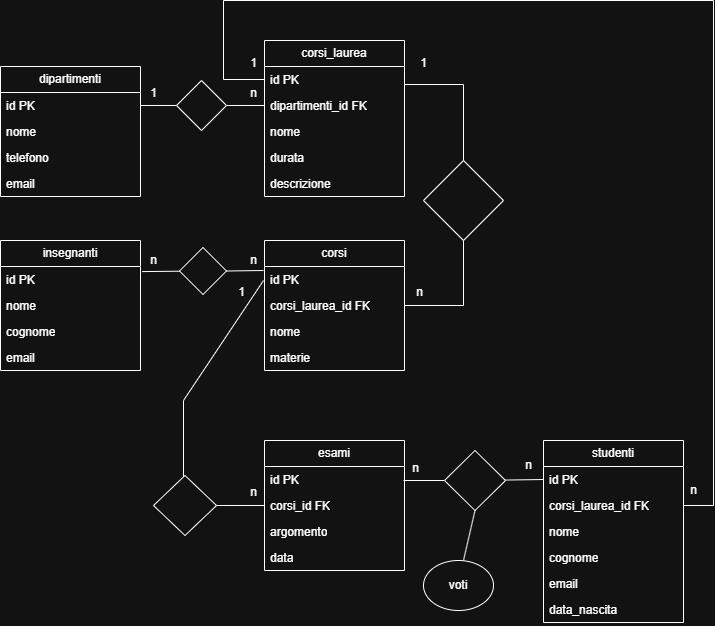

The diagram above was exported from draw.io. Its source (the exported page's mxGraphModel, read from the mxfile embedded in the PNG):
<mxGraphModel dx="1246" dy="643" grid="1" gridSize="10" guides="1" tooltips="1" connect="1" arrows="1" fold="1" page="1" pageScale="1" pageWidth="827" pageHeight="1169" math="0" shadow="0">
  <root>
    <mxCell id="0" />
    <mxCell id="1" parent="0" />
    <mxCell id="YKDkTW8NS20oGhNLSPOr-1" value="dipartimenti" style="swimlane;fontStyle=0;childLayout=stackLayout;horizontal=1;startSize=26;fillColor=none;horizontalStack=0;resizeParent=1;resizeParentMax=0;resizeLast=0;collapsible=1;marginBottom=0;whiteSpace=wrap;html=1;" vertex="1" parent="1">
      <mxGeometry x="57" y="186" width="140" height="130" as="geometry" />
    </mxCell>
    <mxCell id="YKDkTW8NS20oGhNLSPOr-2" value="id PK" style="text;strokeColor=none;fillColor=none;align=left;verticalAlign=top;spacingLeft=4;spacingRight=4;overflow=hidden;rotatable=0;points=[[0,0.5],[1,0.5]];portConstraint=eastwest;whiteSpace=wrap;html=1;" vertex="1" parent="YKDkTW8NS20oGhNLSPOr-1">
      <mxGeometry y="26" width="140" height="26" as="geometry" />
    </mxCell>
    <mxCell id="YKDkTW8NS20oGhNLSPOr-3" value="nome" style="text;strokeColor=none;fillColor=none;align=left;verticalAlign=top;spacingLeft=4;spacingRight=4;overflow=hidden;rotatable=0;points=[[0,0.5],[1,0.5]];portConstraint=eastwest;whiteSpace=wrap;html=1;" vertex="1" parent="YKDkTW8NS20oGhNLSPOr-1">
      <mxGeometry y="52" width="140" height="26" as="geometry" />
    </mxCell>
    <mxCell id="YKDkTW8NS20oGhNLSPOr-53" value="telefono" style="text;strokeColor=none;fillColor=none;align=left;verticalAlign=top;spacingLeft=4;spacingRight=4;overflow=hidden;rotatable=0;points=[[0,0.5],[1,0.5]];portConstraint=eastwest;whiteSpace=wrap;html=1;" vertex="1" parent="YKDkTW8NS20oGhNLSPOr-1">
      <mxGeometry y="78" width="140" height="26" as="geometry" />
    </mxCell>
    <mxCell id="YKDkTW8NS20oGhNLSPOr-54" value="email" style="text;strokeColor=none;fillColor=none;align=left;verticalAlign=top;spacingLeft=4;spacingRight=4;overflow=hidden;rotatable=0;points=[[0,0.5],[1,0.5]];portConstraint=eastwest;whiteSpace=wrap;html=1;" vertex="1" parent="YKDkTW8NS20oGhNLSPOr-1">
      <mxGeometry y="104" width="140" height="26" as="geometry" />
    </mxCell>
    <mxCell id="YKDkTW8NS20oGhNLSPOr-5" value="corsi_laurea" style="swimlane;fontStyle=0;childLayout=stackLayout;horizontal=1;startSize=26;fillColor=none;horizontalStack=0;resizeParent=1;resizeParentMax=0;resizeLast=0;collapsible=1;marginBottom=0;whiteSpace=wrap;html=1;" vertex="1" parent="1">
      <mxGeometry x="321" y="160" width="140" height="156" as="geometry" />
    </mxCell>
    <mxCell id="YKDkTW8NS20oGhNLSPOr-6" value="id PK" style="text;strokeColor=none;fillColor=none;align=left;verticalAlign=top;spacingLeft=4;spacingRight=4;overflow=hidden;rotatable=0;points=[[0,0.5],[1,0.5]];portConstraint=eastwest;whiteSpace=wrap;html=1;" vertex="1" parent="YKDkTW8NS20oGhNLSPOr-5">
      <mxGeometry y="26" width="140" height="26" as="geometry" />
    </mxCell>
    <mxCell id="YKDkTW8NS20oGhNLSPOr-7" value="dipartimenti_id FK" style="text;strokeColor=none;fillColor=none;align=left;verticalAlign=top;spacingLeft=4;spacingRight=4;overflow=hidden;rotatable=0;points=[[0,0.5],[1,0.5]];portConstraint=eastwest;whiteSpace=wrap;html=1;" vertex="1" parent="YKDkTW8NS20oGhNLSPOr-5">
      <mxGeometry y="52" width="140" height="26" as="geometry" />
    </mxCell>
    <mxCell id="YKDkTW8NS20oGhNLSPOr-55" value="nome" style="text;strokeColor=none;fillColor=none;align=left;verticalAlign=top;spacingLeft=4;spacingRight=4;overflow=hidden;rotatable=0;points=[[0,0.5],[1,0.5]];portConstraint=eastwest;whiteSpace=wrap;html=1;" vertex="1" parent="YKDkTW8NS20oGhNLSPOr-5">
      <mxGeometry y="78" width="140" height="26" as="geometry" />
    </mxCell>
    <mxCell id="YKDkTW8NS20oGhNLSPOr-56" value="durata" style="text;strokeColor=none;fillColor=none;align=left;verticalAlign=top;spacingLeft=4;spacingRight=4;overflow=hidden;rotatable=0;points=[[0,0.5],[1,0.5]];portConstraint=eastwest;whiteSpace=wrap;html=1;" vertex="1" parent="YKDkTW8NS20oGhNLSPOr-5">
      <mxGeometry y="104" width="140" height="26" as="geometry" />
    </mxCell>
    <mxCell id="YKDkTW8NS20oGhNLSPOr-57" value="descrizione" style="text;strokeColor=none;fillColor=none;align=left;verticalAlign=top;spacingLeft=4;spacingRight=4;overflow=hidden;rotatable=0;points=[[0,0.5],[1,0.5]];portConstraint=eastwest;whiteSpace=wrap;html=1;" vertex="1" parent="YKDkTW8NS20oGhNLSPOr-5">
      <mxGeometry y="130" width="140" height="26" as="geometry" />
    </mxCell>
    <mxCell id="YKDkTW8NS20oGhNLSPOr-11" value="1" style="text;html=1;align=center;verticalAlign=middle;resizable=0;points=[];autosize=1;strokeColor=none;fillColor=none;" vertex="1" parent="1">
      <mxGeometry x="195" y="198" width="30" height="30" as="geometry" />
    </mxCell>
    <mxCell id="YKDkTW8NS20oGhNLSPOr-14" value="corsi" style="swimlane;fontStyle=0;childLayout=stackLayout;horizontal=1;startSize=26;fillColor=none;horizontalStack=0;resizeParent=1;resizeParentMax=0;resizeLast=0;collapsible=1;marginBottom=0;whiteSpace=wrap;html=1;" vertex="1" parent="1">
      <mxGeometry x="321" y="360" width="140" height="130" as="geometry" />
    </mxCell>
    <mxCell id="YKDkTW8NS20oGhNLSPOr-15" value="id PK" style="text;strokeColor=none;fillColor=none;align=left;verticalAlign=top;spacingLeft=4;spacingRight=4;overflow=hidden;rotatable=0;points=[[0,0.5],[1,0.5]];portConstraint=eastwest;whiteSpace=wrap;html=1;" vertex="1" parent="YKDkTW8NS20oGhNLSPOr-14">
      <mxGeometry y="26" width="140" height="26" as="geometry" />
    </mxCell>
    <mxCell id="YKDkTW8NS20oGhNLSPOr-17" value="corsi_laurea_id FK" style="text;strokeColor=none;fillColor=none;align=left;verticalAlign=top;spacingLeft=4;spacingRight=4;overflow=hidden;rotatable=0;points=[[0,0.5],[1,0.5]];portConstraint=eastwest;whiteSpace=wrap;html=1;" vertex="1" parent="YKDkTW8NS20oGhNLSPOr-14">
      <mxGeometry y="52" width="140" height="26" as="geometry" />
    </mxCell>
    <mxCell id="YKDkTW8NS20oGhNLSPOr-16" value="nome" style="text;strokeColor=none;fillColor=none;align=left;verticalAlign=top;spacingLeft=4;spacingRight=4;overflow=hidden;rotatable=0;points=[[0,0.5],[1,0.5]];portConstraint=eastwest;whiteSpace=wrap;html=1;" vertex="1" parent="YKDkTW8NS20oGhNLSPOr-14">
      <mxGeometry y="78" width="140" height="26" as="geometry" />
    </mxCell>
    <mxCell id="YKDkTW8NS20oGhNLSPOr-58" value="materie" style="text;strokeColor=none;fillColor=none;align=left;verticalAlign=top;spacingLeft=4;spacingRight=4;overflow=hidden;rotatable=0;points=[[0,0.5],[1,0.5]];portConstraint=eastwest;whiteSpace=wrap;html=1;" vertex="1" parent="YKDkTW8NS20oGhNLSPOr-14">
      <mxGeometry y="104" width="140" height="26" as="geometry" />
    </mxCell>
    <mxCell id="YKDkTW8NS20oGhNLSPOr-25" value="insegnanti" style="swimlane;fontStyle=0;childLayout=stackLayout;horizontal=1;startSize=26;fillColor=none;horizontalStack=0;resizeParent=1;resizeParentMax=0;resizeLast=0;collapsible=1;marginBottom=0;whiteSpace=wrap;html=1;" vertex="1" parent="1">
      <mxGeometry x="57" y="360" width="140" height="130" as="geometry" />
    </mxCell>
    <mxCell id="YKDkTW8NS20oGhNLSPOr-26" value="id PK" style="text;strokeColor=none;fillColor=none;align=left;verticalAlign=top;spacingLeft=4;spacingRight=4;overflow=hidden;rotatable=0;points=[[0,0.5],[1,0.5]];portConstraint=eastwest;whiteSpace=wrap;html=1;" vertex="1" parent="YKDkTW8NS20oGhNLSPOr-25">
      <mxGeometry y="26" width="140" height="26" as="geometry" />
    </mxCell>
    <mxCell id="YKDkTW8NS20oGhNLSPOr-27" value="nome" style="text;strokeColor=none;fillColor=none;align=left;verticalAlign=top;spacingLeft=4;spacingRight=4;overflow=hidden;rotatable=0;points=[[0,0.5],[1,0.5]];portConstraint=eastwest;whiteSpace=wrap;html=1;" vertex="1" parent="YKDkTW8NS20oGhNLSPOr-25">
      <mxGeometry y="52" width="140" height="26" as="geometry" />
    </mxCell>
    <mxCell id="YKDkTW8NS20oGhNLSPOr-28" value="cognome" style="text;strokeColor=none;fillColor=none;align=left;verticalAlign=top;spacingLeft=4;spacingRight=4;overflow=hidden;rotatable=0;points=[[0,0.5],[1,0.5]];portConstraint=eastwest;whiteSpace=wrap;html=1;" vertex="1" parent="YKDkTW8NS20oGhNLSPOr-25">
      <mxGeometry y="78" width="140" height="26" as="geometry" />
    </mxCell>
    <mxCell id="YKDkTW8NS20oGhNLSPOr-59" value="email" style="text;strokeColor=none;fillColor=none;align=left;verticalAlign=top;spacingLeft=4;spacingRight=4;overflow=hidden;rotatable=0;points=[[0,0.5],[1,0.5]];portConstraint=eastwest;whiteSpace=wrap;html=1;" vertex="1" parent="YKDkTW8NS20oGhNLSPOr-25">
      <mxGeometry y="104" width="140" height="26" as="geometry" />
    </mxCell>
    <mxCell id="YKDkTW8NS20oGhNLSPOr-29" value="" style="endArrow=none;html=1;rounded=0;entryX=0;entryY=0.5;entryDx=0;entryDy=0;" edge="1" parent="1" target="YKDkTW8NS20oGhNLSPOr-7">
      <mxGeometry width="50" height="50" relative="1" as="geometry">
        <mxPoint x="321" y="225" as="sourcePoint" />
        <mxPoint x="250" y="150" as="targetPoint" />
      </mxGeometry>
    </mxCell>
    <mxCell id="YKDkTW8NS20oGhNLSPOr-30" value="" style="endArrow=none;html=1;rounded=0;entryX=0;entryY=0.5;entryDx=0;entryDy=0;exitX=1;exitY=0.5;exitDx=0;exitDy=0;" edge="1" parent="1" source="YKDkTW8NS20oGhNLSPOr-32" target="YKDkTW8NS20oGhNLSPOr-7">
      <mxGeometry width="50" height="50" relative="1" as="geometry">
        <mxPoint x="200" y="200" as="sourcePoint" />
        <mxPoint x="291" y="223" as="targetPoint" />
      </mxGeometry>
    </mxCell>
    <mxCell id="YKDkTW8NS20oGhNLSPOr-31" value="n" style="text;html=1;align=center;verticalAlign=middle;resizable=0;points=[];autosize=1;strokeColor=none;fillColor=none;" vertex="1" parent="1">
      <mxGeometry x="295" y="198" width="30" height="30" as="geometry" />
    </mxCell>
    <mxCell id="YKDkTW8NS20oGhNLSPOr-33" value="" style="endArrow=none;html=1;rounded=0;entryX=0;entryY=0.5;entryDx=0;entryDy=0;exitX=1;exitY=0.5;exitDx=0;exitDy=0;" edge="1" parent="1" source="YKDkTW8NS20oGhNLSPOr-2" target="YKDkTW8NS20oGhNLSPOr-32">
      <mxGeometry width="50" height="50" relative="1" as="geometry">
        <mxPoint x="200" y="200" as="sourcePoint" />
        <mxPoint x="321" y="225" as="targetPoint" />
      </mxGeometry>
    </mxCell>
    <mxCell id="YKDkTW8NS20oGhNLSPOr-32" value="" style="rhombus;whiteSpace=wrap;html=1;" vertex="1" parent="1">
      <mxGeometry x="233" y="200" width="50" height="50" as="geometry" />
    </mxCell>
    <mxCell id="YKDkTW8NS20oGhNLSPOr-34" value="" style="endArrow=none;html=1;rounded=0;entryX=1;entryY=0.5;entryDx=0;entryDy=0;" edge="1" parent="1" target="YKDkTW8NS20oGhNLSPOr-17">
      <mxGeometry width="50" height="50" relative="1" as="geometry">
        <mxPoint x="461" y="204" as="sourcePoint" />
        <mxPoint x="520" y="420" as="targetPoint" />
        <Array as="points">
          <mxPoint x="520" y="204" />
          <mxPoint x="520" y="425" />
        </Array>
      </mxGeometry>
    </mxCell>
    <mxCell id="YKDkTW8NS20oGhNLSPOr-35" value="esami" style="swimlane;fontStyle=0;childLayout=stackLayout;horizontal=1;startSize=26;fillColor=none;horizontalStack=0;resizeParent=1;resizeParentMax=0;resizeLast=0;collapsible=1;marginBottom=0;whiteSpace=wrap;html=1;" vertex="1" parent="1">
      <mxGeometry x="321" y="560" width="140" height="130" as="geometry" />
    </mxCell>
    <mxCell id="YKDkTW8NS20oGhNLSPOr-36" value="id PK" style="text;strokeColor=none;fillColor=none;align=left;verticalAlign=top;spacingLeft=4;spacingRight=4;overflow=hidden;rotatable=0;points=[[0,0.5],[1,0.5]];portConstraint=eastwest;whiteSpace=wrap;html=1;" vertex="1" parent="YKDkTW8NS20oGhNLSPOr-35">
      <mxGeometry y="26" width="140" height="26" as="geometry" />
    </mxCell>
    <mxCell id="YKDkTW8NS20oGhNLSPOr-37" value="corsi_id FK" style="text;strokeColor=none;fillColor=none;align=left;verticalAlign=top;spacingLeft=4;spacingRight=4;overflow=hidden;rotatable=0;points=[[0,0.5],[1,0.5]];portConstraint=eastwest;whiteSpace=wrap;html=1;" vertex="1" parent="YKDkTW8NS20oGhNLSPOr-35">
      <mxGeometry y="52" width="140" height="26" as="geometry" />
    </mxCell>
    <mxCell id="YKDkTW8NS20oGhNLSPOr-60" value="argomento" style="text;strokeColor=none;fillColor=none;align=left;verticalAlign=top;spacingLeft=4;spacingRight=4;overflow=hidden;rotatable=0;points=[[0,0.5],[1,0.5]];portConstraint=eastwest;whiteSpace=wrap;html=1;" vertex="1" parent="YKDkTW8NS20oGhNLSPOr-35">
      <mxGeometry y="78" width="140" height="26" as="geometry" />
    </mxCell>
    <mxCell id="YKDkTW8NS20oGhNLSPOr-87" value="data" style="text;strokeColor=none;fillColor=none;align=left;verticalAlign=top;spacingLeft=4;spacingRight=4;overflow=hidden;rotatable=0;points=[[0,0.5],[1,0.5]];portConstraint=eastwest;whiteSpace=wrap;html=1;" vertex="1" parent="YKDkTW8NS20oGhNLSPOr-35">
      <mxGeometry y="104" width="140" height="26" as="geometry" />
    </mxCell>
    <mxCell id="YKDkTW8NS20oGhNLSPOr-39" value="1" style="text;html=1;align=center;verticalAlign=middle;resizable=0;points=[];autosize=1;strokeColor=none;fillColor=none;" vertex="1" parent="1">
      <mxGeometry x="465" y="168" width="30" height="30" as="geometry" />
    </mxCell>
    <mxCell id="YKDkTW8NS20oGhNLSPOr-40" value="n" style="text;html=1;align=center;verticalAlign=middle;resizable=0;points=[];autosize=1;strokeColor=none;fillColor=none;" vertex="1" parent="1">
      <mxGeometry x="461" y="397" width="30" height="30" as="geometry" />
    </mxCell>
    <mxCell id="YKDkTW8NS20oGhNLSPOr-41" value="" style="rhombus;whiteSpace=wrap;html=1;" vertex="1" parent="1">
      <mxGeometry x="480" y="280" width="80" height="80" as="geometry" />
    </mxCell>
    <mxCell id="YKDkTW8NS20oGhNLSPOr-43" value="" style="endArrow=none;html=1;rounded=0;exitX=1;exitY=0.5;exitDx=0;exitDy=0;" edge="1" parent="1" source="YKDkTW8NS20oGhNLSPOr-44">
      <mxGeometry width="50" height="50" relative="1" as="geometry">
        <mxPoint x="270" y="440" as="sourcePoint" />
        <mxPoint x="320" y="390" as="targetPoint" />
      </mxGeometry>
    </mxCell>
    <mxCell id="YKDkTW8NS20oGhNLSPOr-45" value="" style="endArrow=none;html=1;rounded=0;exitX=1.012;exitY=0.195;exitDx=0;exitDy=0;exitPerimeter=0;" edge="1" parent="1" source="YKDkTW8NS20oGhNLSPOr-26" target="YKDkTW8NS20oGhNLSPOr-44">
      <mxGeometry width="50" height="50" relative="1" as="geometry">
        <mxPoint x="199" y="391" as="sourcePoint" />
        <mxPoint x="320" y="390" as="targetPoint" />
      </mxGeometry>
    </mxCell>
    <mxCell id="YKDkTW8NS20oGhNLSPOr-44" value="" style="rhombus;whiteSpace=wrap;html=1;" vertex="1" parent="1">
      <mxGeometry x="236" y="367" width="47" height="47" as="geometry" />
    </mxCell>
    <mxCell id="YKDkTW8NS20oGhNLSPOr-46" value="n" style="text;html=1;align=center;verticalAlign=middle;resizable=0;points=[];autosize=1;strokeColor=none;fillColor=none;" vertex="1" parent="1">
      <mxGeometry x="295" y="365" width="30" height="30" as="geometry" />
    </mxCell>
    <mxCell id="YKDkTW8NS20oGhNLSPOr-47" value="n" style="text;html=1;align=center;verticalAlign=middle;resizable=0;points=[];autosize=1;strokeColor=none;fillColor=none;" vertex="1" parent="1">
      <mxGeometry x="195" y="365" width="30" height="30" as="geometry" />
    </mxCell>
    <mxCell id="YKDkTW8NS20oGhNLSPOr-48" value="" style="endArrow=none;html=1;rounded=0;exitX=0;exitY=0.5;exitDx=0;exitDy=0;" edge="1" parent="1" source="YKDkTW8NS20oGhNLSPOr-37">
      <mxGeometry width="50" height="50" relative="1" as="geometry">
        <mxPoint x="240" y="640" as="sourcePoint" />
        <mxPoint x="320" y="400" as="targetPoint" />
        <Array as="points">
          <mxPoint x="240" y="625" />
          <mxPoint x="240" y="520" />
        </Array>
      </mxGeometry>
    </mxCell>
    <mxCell id="YKDkTW8NS20oGhNLSPOr-50" value="" style="rhombus;whiteSpace=wrap;html=1;" vertex="1" parent="1">
      <mxGeometry x="210" y="595" width="63" height="60" as="geometry" />
    </mxCell>
    <mxCell id="YKDkTW8NS20oGhNLSPOr-51" value="1" style="text;html=1;align=center;verticalAlign=middle;resizable=0;points=[];autosize=1;strokeColor=none;fillColor=none;" vertex="1" parent="1">
      <mxGeometry x="283" y="397" width="30" height="30" as="geometry" />
    </mxCell>
    <mxCell id="YKDkTW8NS20oGhNLSPOr-52" value="n" style="text;html=1;align=center;verticalAlign=middle;resizable=0;points=[];autosize=1;strokeColor=none;fillColor=none;" vertex="1" parent="1">
      <mxGeometry x="295" y="597" width="30" height="30" as="geometry" />
    </mxCell>
    <mxCell id="YKDkTW8NS20oGhNLSPOr-62" value="studenti" style="swimlane;fontStyle=0;childLayout=stackLayout;horizontal=1;startSize=26;fillColor=none;horizontalStack=0;resizeParent=1;resizeParentMax=0;resizeLast=0;collapsible=1;marginBottom=0;whiteSpace=wrap;html=1;" vertex="1" parent="1">
      <mxGeometry x="600" y="560" width="140" height="182" as="geometry" />
    </mxCell>
    <mxCell id="YKDkTW8NS20oGhNLSPOr-63" value="id PK" style="text;strokeColor=none;fillColor=none;align=left;verticalAlign=top;spacingLeft=4;spacingRight=4;overflow=hidden;rotatable=0;points=[[0,0.5],[1,0.5]];portConstraint=eastwest;whiteSpace=wrap;html=1;" vertex="1" parent="YKDkTW8NS20oGhNLSPOr-62">
      <mxGeometry y="26" width="140" height="26" as="geometry" />
    </mxCell>
    <mxCell id="YKDkTW8NS20oGhNLSPOr-64" value="corsi_laurea_id FK" style="text;strokeColor=none;fillColor=none;align=left;verticalAlign=top;spacingLeft=4;spacingRight=4;overflow=hidden;rotatable=0;points=[[0,0.5],[1,0.5]];portConstraint=eastwest;whiteSpace=wrap;html=1;" vertex="1" parent="YKDkTW8NS20oGhNLSPOr-62">
      <mxGeometry y="52" width="140" height="26" as="geometry" />
    </mxCell>
    <mxCell id="YKDkTW8NS20oGhNLSPOr-65" value="nome" style="text;strokeColor=none;fillColor=none;align=left;verticalAlign=top;spacingLeft=4;spacingRight=4;overflow=hidden;rotatable=0;points=[[0,0.5],[1,0.5]];portConstraint=eastwest;whiteSpace=wrap;html=1;" vertex="1" parent="YKDkTW8NS20oGhNLSPOr-62">
      <mxGeometry y="78" width="140" height="26" as="geometry" />
    </mxCell>
    <mxCell id="YKDkTW8NS20oGhNLSPOr-74" value="cognome" style="text;strokeColor=none;fillColor=none;align=left;verticalAlign=top;spacingLeft=4;spacingRight=4;overflow=hidden;rotatable=0;points=[[0,0.5],[1,0.5]];portConstraint=eastwest;whiteSpace=wrap;html=1;" vertex="1" parent="YKDkTW8NS20oGhNLSPOr-62">
      <mxGeometry y="104" width="140" height="26" as="geometry" />
    </mxCell>
    <mxCell id="YKDkTW8NS20oGhNLSPOr-86" value="email" style="text;strokeColor=none;fillColor=none;align=left;verticalAlign=top;spacingLeft=4;spacingRight=4;overflow=hidden;rotatable=0;points=[[0,0.5],[1,0.5]];portConstraint=eastwest;whiteSpace=wrap;html=1;" vertex="1" parent="YKDkTW8NS20oGhNLSPOr-62">
      <mxGeometry y="130" width="140" height="26" as="geometry" />
    </mxCell>
    <mxCell id="YKDkTW8NS20oGhNLSPOr-88" value="data_nascita" style="text;strokeColor=none;fillColor=none;align=left;verticalAlign=top;spacingLeft=4;spacingRight=4;overflow=hidden;rotatable=0;points=[[0,0.5],[1,0.5]];portConstraint=eastwest;whiteSpace=wrap;html=1;" vertex="1" parent="YKDkTW8NS20oGhNLSPOr-62">
      <mxGeometry y="156" width="140" height="26" as="geometry" />
    </mxCell>
    <mxCell id="YKDkTW8NS20oGhNLSPOr-66" value="" style="endArrow=none;html=1;rounded=0;entryX=0;entryY=0.5;entryDx=0;entryDy=0;" edge="1" parent="1" source="YKDkTW8NS20oGhNLSPOr-67" target="YKDkTW8NS20oGhNLSPOr-63">
      <mxGeometry width="50" height="50" relative="1" as="geometry">
        <mxPoint x="460" y="600" as="sourcePoint" />
        <mxPoint x="510" y="550" as="targetPoint" />
      </mxGeometry>
    </mxCell>
    <mxCell id="YKDkTW8NS20oGhNLSPOr-68" value="" style="endArrow=none;html=1;rounded=0;entryX=0;entryY=0.5;entryDx=0;entryDy=0;" edge="1" parent="1" target="YKDkTW8NS20oGhNLSPOr-67">
      <mxGeometry width="50" height="50" relative="1" as="geometry">
        <mxPoint x="460" y="600" as="sourcePoint" />
        <mxPoint x="600" y="599" as="targetPoint" />
      </mxGeometry>
    </mxCell>
    <mxCell id="YKDkTW8NS20oGhNLSPOr-67" value="" style="rhombus;whiteSpace=wrap;html=1;" vertex="1" parent="1">
      <mxGeometry x="501" y="570" width="61" height="60" as="geometry" />
    </mxCell>
    <mxCell id="YKDkTW8NS20oGhNLSPOr-69" value="n" style="text;html=1;align=center;verticalAlign=middle;resizable=0;points=[];autosize=1;strokeColor=none;fillColor=none;" vertex="1" parent="1">
      <mxGeometry x="570" y="570" width="30" height="30" as="geometry" />
    </mxCell>
    <mxCell id="YKDkTW8NS20oGhNLSPOr-70" value="n" style="text;html=1;align=center;verticalAlign=middle;resizable=0;points=[];autosize=1;strokeColor=none;fillColor=none;" vertex="1" parent="1">
      <mxGeometry x="457" y="573" width="30" height="30" as="geometry" />
    </mxCell>
    <mxCell id="YKDkTW8NS20oGhNLSPOr-73" value="" style="endArrow=none;html=1;rounded=0;entryX=0;entryY=0.5;entryDx=0;entryDy=0;" edge="1" parent="1" target="YKDkTW8NS20oGhNLSPOr-6">
      <mxGeometry width="50" height="50" relative="1" as="geometry">
        <mxPoint x="740" y="625" as="sourcePoint" />
        <mxPoint x="400" y="120" as="targetPoint" />
        <Array as="points">
          <mxPoint x="770" y="625" />
          <mxPoint x="770" y="120" />
          <mxPoint x="280" y="120" />
          <mxPoint x="280" y="199" />
        </Array>
      </mxGeometry>
    </mxCell>
    <mxCell id="YKDkTW8NS20oGhNLSPOr-81" value="" style="endArrow=none;html=1;rounded=0;entryX=0.5;entryY=1;entryDx=0;entryDy=0;" edge="1" parent="1" target="YKDkTW8NS20oGhNLSPOr-67">
      <mxGeometry width="50" height="50" relative="1" as="geometry">
        <mxPoint x="520" y="680" as="sourcePoint" />
        <mxPoint x="530" y="630" as="targetPoint" />
      </mxGeometry>
    </mxCell>
    <mxCell id="YKDkTW8NS20oGhNLSPOr-82" value="voti" style="ellipse;whiteSpace=wrap;html=1;" vertex="1" parent="1">
      <mxGeometry x="480" y="680" width="70" height="50" as="geometry" />
    </mxCell>
    <mxCell id="YKDkTW8NS20oGhNLSPOr-83" value="1" style="text;html=1;align=center;verticalAlign=middle;resizable=0;points=[];autosize=1;strokeColor=none;fillColor=none;" vertex="1" parent="1">
      <mxGeometry x="295" y="168" width="30" height="30" as="geometry" />
    </mxCell>
    <mxCell id="YKDkTW8NS20oGhNLSPOr-84" value="n" style="text;html=1;align=center;verticalAlign=middle;resizable=0;points=[];autosize=1;strokeColor=none;fillColor=none;" vertex="1" parent="1">
      <mxGeometry x="735" y="595" width="30" height="30" as="geometry" />
    </mxCell>
  </root>
</mxGraphModel>